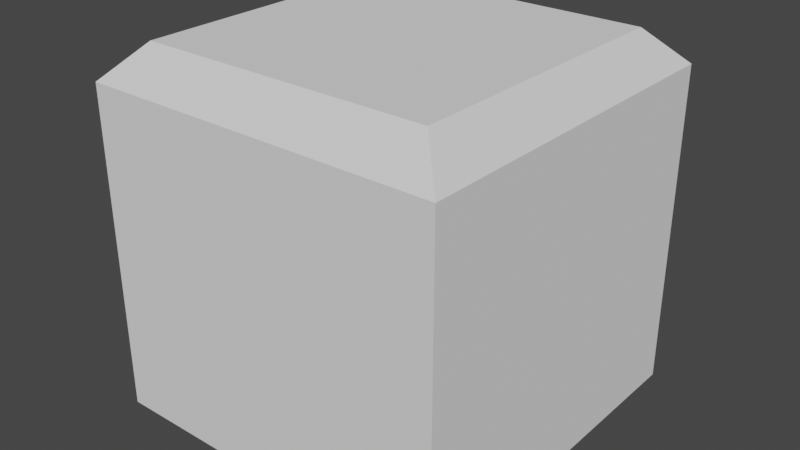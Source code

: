 # Source: Block.blend  (saved by Blender 3.6.11; exported with 4.5.12 LTS)
import bpy
from mathutils import Matrix  # noqa: F401  (used for matrix-valued properties, if any)

bpy.ops.wm.read_factory_settings(use_empty=True)
scene = bpy.context.scene
scene.name = 'Scene'

# ---- collections
col_block = bpy.data.collections.new('Block'); scene.collection.children.link(col_block)

# ---- world
world_world = bpy.data.worlds.new('World'); scene.world = world_world
world_world.use_nodes = True; world_world.node_tree.nodes.clear()
_N = world_world.node_tree.nodes; _L = world_world.node_tree.links
n0 = _N.new('ShaderNodeOutputWorld'); n0.name = 'World Output'; n0.location = (300, 300)
n1 = _N.new('ShaderNodeBackground'); n1.name = 'Background'; n1.location = (10, 300)
n1.inputs[0].default_value = (0.05088, 0.05088, 0.05088, 1.0)
_L.new(n1.outputs[0], n0.inputs[0])
n0.is_active_output = True
world_world.color = (0.05088, 0.05088, 0.05088)
world_world.use_sun_shadow = False
world_world.sun_shadow_jitter_overblur = 0.0

# ---- meshes
me_x = bpy.data.meshes.new('立方体')
me_x.from_pydata([(-1.0, -1.0, -1.0), (-1.0, 1.0, -1.0), (1.0, -1.0, -1.0), (1.0, 1.0, -1.0), (-0.81, -0.81, 1.0), (-1.0, -1.0, 0.81), (-0.81, 0.81, 1.0), (-1.0, 1.0, 0.81), (0.81, -0.81, 1.0), (1.0, -1.0, 0.81), (0.81, 0.81, 1.0), (1.0, 1.0, 0.81)], [], [(10, 6, 4, 8), (3, 11, 9, 2), (0, 5, 7, 1), (1, 3, 2, 0), (1, 7, 11, 3), (4, 6, 7, 5), (6, 10, 11, 7), (10, 8, 9, 11), (8, 4, 5, 9), (2, 9, 5, 0)])
_uv = me_x.uv_layers.new(name='UVマップ')
_uv.uv.foreach_set('vector', [0.6488, 0.5238, 0.8513, 0.5238, 0.8512, 0.7262, 0.6488, 0.7263, 0.375, 0.5, 0.6012, 0.5, 0.6012, 0.75, 0.375, 0.75, 0.375, 0.0, 0.6012, 0.0, 0.6012, 0.25, 0.375, 0.25, 0.125, 0.5, 0.375, 0.5, 0.375, 0.75, 0.125, 0.75, 0.375, 0.25, 0.6012, 0.25, 0.6012, 0.5, 0.375, 0.5, 0.8512, 0.7262, 0.8513, 0.5238, 0.875, 0.5, 0.875, 0.75, 0.8513, 0.5238, 0.6488, 0.5238, 0.625, 0.5, 0.875, 0.5, 0.6488, 0.5238, 0.6488, 0.7263, 0.6012, 0.75, 0.6012, 0.5, 0.6488, 0.7263, 0.8512, 0.7262, 0.875, 0.75, 0.625, 0.75, 0.375, 0.75, 0.6012, 0.75, 0.6012, 1.0, 0.375, 1.0])
me_x.update()

# ---- objects
ob_x = bpy.data.objects.new('立方体', me_x)

# ---- transforms, parenting, visibility, modifiers, constraints
ob_x.location = (1.0, 1.0, 1.0)

# ---- collection membership
col_block.objects.link(ob_x)

# ---- scene / render settings (as saved in the file)
scene.frame_start = 1; scene.frame_end = 250; scene.frame_set(1)
scene.render.engine = 'BLENDER_EEVEE_NEXT'
scene.cycles.sampling_pattern = 'TABULATED_SOBOL'
scene.view_settings.view_transform = 'Filmic'
bpy.context.view_layer.update()

# ---- added for rendering (the .blend has no active camera and no usable light): camera, sun
cam_auto = bpy.data.cameras.new('AutoCamera')
cam_auto.lens = 50.0
cam_auto.sensor_width = 36.0
cam_auto.clip_end = 1000.0
ob_auto_camera = bpy.data.objects.new('AutoCamera', cam_auto)
scene.collection.objects.link(ob_auto_camera)
ob_auto_camera.location = (4.20507, -2.84609, 3.56406)
ob_auto_camera.rotation_euler = (1.09748, -7.21219e-08, 0.694738)
scene.camera = ob_auto_camera
light_auto_sun = bpy.data.lights.new('AutoSun', 'SUN')
light_auto_sun.energy = 3.0
light_auto_sun.angle = 0.0523599
ob_auto_sun = bpy.data.objects.new('AutoSun', light_auto_sun)
scene.collection.objects.link(ob_auto_sun)
ob_auto_sun.rotation_euler = (0.872665, 0.174533, 0.523599)
bpy.context.view_layer.update()
